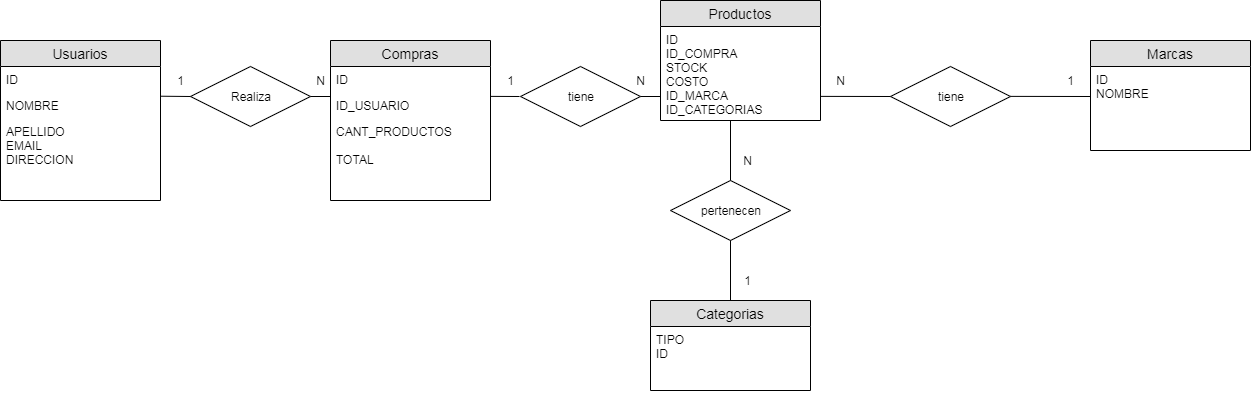

The diagram above was exported from draw.io. Its source (the exported page's mxGraphModel, read from the mxfile embedded in the PNG):
<mxGraphModel dx="1532" dy="964" grid="1" gridSize="10" guides="1" tooltips="1" connect="1" arrows="1" fold="1" page="1" pageScale="1" pageWidth="827" pageHeight="1169" math="0" shadow="0">
  <root>
    <mxCell id="0" />
    <mxCell id="1" parent="0" />
    <mxCell id="4YsMucYtJ28DkhQk_Ty5-1" value="Usuarios" style="swimlane;fontStyle=0;childLayout=stackLayout;horizontal=1;startSize=26;fillColor=#e0e0e0;horizontalStack=0;resizeParent=1;resizeParentMax=0;resizeLast=0;collapsible=1;marginBottom=0;swimlaneFillColor=#ffffff;align=center;fontSize=14;" vertex="1" parent="1">
      <mxGeometry x="70" y="90" width="160" height="160" as="geometry" />
    </mxCell>
    <mxCell id="4YsMucYtJ28DkhQk_Ty5-2" value="ID&#10;" style="text;strokeColor=none;fillColor=none;spacingLeft=4;spacingRight=4;overflow=hidden;rotatable=0;points=[[0,0.5],[1,0.5]];portConstraint=eastwest;fontSize=12;" vertex="1" parent="4YsMucYtJ28DkhQk_Ty5-1">
      <mxGeometry y="26" width="160" height="26" as="geometry" />
    </mxCell>
    <mxCell id="4YsMucYtJ28DkhQk_Ty5-3" value="NOMBRE" style="text;strokeColor=none;fillColor=none;spacingLeft=4;spacingRight=4;overflow=hidden;rotatable=0;points=[[0,0.5],[1,0.5]];portConstraint=eastwest;fontSize=12;" vertex="1" parent="4YsMucYtJ28DkhQk_Ty5-1">
      <mxGeometry y="52" width="160" height="26" as="geometry" />
    </mxCell>
    <mxCell id="4YsMucYtJ28DkhQk_Ty5-4" value="APELLIDO&#10;EMAIL&#10;DIRECCION" style="text;strokeColor=none;fillColor=none;spacingLeft=4;spacingRight=4;overflow=hidden;rotatable=0;points=[[0,0.5],[1,0.5]];portConstraint=eastwest;fontSize=12;" vertex="1" parent="4YsMucYtJ28DkhQk_Ty5-1">
      <mxGeometry y="78" width="160" height="82" as="geometry" />
    </mxCell>
    <mxCell id="4YsMucYtJ28DkhQk_Ty5-5" value="Marcas" style="swimlane;fontStyle=0;childLayout=stackLayout;horizontal=1;startSize=26;fillColor=#e0e0e0;horizontalStack=0;resizeParent=1;resizeParentMax=0;resizeLast=0;collapsible=1;marginBottom=0;swimlaneFillColor=#ffffff;align=center;fontSize=14;" vertex="1" parent="1">
      <mxGeometry x="1160" y="90" width="160" height="110" as="geometry" />
    </mxCell>
    <mxCell id="4YsMucYtJ28DkhQk_Ty5-8" value="ID&#10;NOMBRE&#10;" style="text;strokeColor=none;fillColor=none;spacingLeft=4;spacingRight=4;overflow=hidden;rotatable=0;points=[[0,0.5],[1,0.5]];portConstraint=eastwest;fontSize=12;" vertex="1" parent="4YsMucYtJ28DkhQk_Ty5-5">
      <mxGeometry y="26" width="160" height="84" as="geometry" />
    </mxCell>
    <mxCell id="4YsMucYtJ28DkhQk_Ty5-9" value="Categorias" style="swimlane;fontStyle=0;childLayout=stackLayout;horizontal=1;startSize=26;fillColor=#e0e0e0;horizontalStack=0;resizeParent=1;resizeParentMax=0;resizeLast=0;collapsible=1;marginBottom=0;swimlaneFillColor=#ffffff;align=center;fontSize=14;" vertex="1" parent="1">
      <mxGeometry x="720" y="350" width="160" height="90" as="geometry" />
    </mxCell>
    <mxCell id="4YsMucYtJ28DkhQk_Ty5-11" value="TIPO&#10;ID" style="text;strokeColor=none;fillColor=none;spacingLeft=4;spacingRight=4;overflow=hidden;rotatable=0;points=[[0,0.5],[1,0.5]];portConstraint=eastwest;fontSize=12;" vertex="1" parent="4YsMucYtJ28DkhQk_Ty5-9">
      <mxGeometry y="26" width="160" height="64" as="geometry" />
    </mxCell>
    <mxCell id="4YsMucYtJ28DkhQk_Ty5-13" value="Compras" style="swimlane;fontStyle=0;childLayout=stackLayout;horizontal=1;startSize=26;fillColor=#e0e0e0;horizontalStack=0;resizeParent=1;resizeParentMax=0;resizeLast=0;collapsible=1;marginBottom=0;swimlaneFillColor=#ffffff;align=center;fontSize=14;" vertex="1" parent="1">
      <mxGeometry x="400" y="90" width="160" height="160" as="geometry" />
    </mxCell>
    <mxCell id="4YsMucYtJ28DkhQk_Ty5-14" value="ID" style="text;strokeColor=none;fillColor=none;spacingLeft=4;spacingRight=4;overflow=hidden;rotatable=0;points=[[0,0.5],[1,0.5]];portConstraint=eastwest;fontSize=12;" vertex="1" parent="4YsMucYtJ28DkhQk_Ty5-13">
      <mxGeometry y="26" width="160" height="26" as="geometry" />
    </mxCell>
    <mxCell id="4YsMucYtJ28DkhQk_Ty5-15" value="ID_USUARIO" style="text;strokeColor=none;fillColor=none;spacingLeft=4;spacingRight=4;overflow=hidden;rotatable=0;points=[[0,0.5],[1,0.5]];portConstraint=eastwest;fontSize=12;" vertex="1" parent="4YsMucYtJ28DkhQk_Ty5-13">
      <mxGeometry y="52" width="160" height="26" as="geometry" />
    </mxCell>
    <mxCell id="4YsMucYtJ28DkhQk_Ty5-16" value="CANT_PRODUCTOS&#10;&#10;TOTAL" style="text;strokeColor=none;fillColor=none;spacingLeft=4;spacingRight=4;overflow=hidden;rotatable=0;points=[[0,0.5],[1,0.5]];portConstraint=eastwest;fontSize=12;" vertex="1" parent="4YsMucYtJ28DkhQk_Ty5-13">
      <mxGeometry y="78" width="160" height="82" as="geometry" />
    </mxCell>
    <mxCell id="4YsMucYtJ28DkhQk_Ty5-17" value="Productos" style="swimlane;fontStyle=0;childLayout=stackLayout;horizontal=1;startSize=26;fillColor=#e0e0e0;horizontalStack=0;resizeParent=1;resizeParentMax=0;resizeLast=0;collapsible=1;marginBottom=0;swimlaneFillColor=#ffffff;align=center;fontSize=14;" vertex="1" parent="1">
      <mxGeometry x="730" y="50" width="160" height="120" as="geometry" />
    </mxCell>
    <mxCell id="4YsMucYtJ28DkhQk_Ty5-18" value="ID&#10;ID_COMPRA&#10;STOCK&#10;COSTO&#10;ID_MARCA&#10;ID_CATEGORIAS" style="text;strokeColor=none;fillColor=none;spacingLeft=4;spacingRight=4;overflow=hidden;rotatable=0;points=[[0,0.5],[1,0.5]];portConstraint=eastwest;fontSize=12;" vertex="1" parent="4YsMucYtJ28DkhQk_Ty5-17">
      <mxGeometry y="26" width="160" height="94" as="geometry" />
    </mxCell>
    <mxCell id="4YsMucYtJ28DkhQk_Ty5-24" value="Realiza" style="shape=rhombus;perimeter=rhombusPerimeter;whiteSpace=wrap;html=1;align=center;" vertex="1" parent="1">
      <mxGeometry x="260" y="116" width="120" height="60" as="geometry" />
    </mxCell>
    <mxCell id="4YsMucYtJ28DkhQk_Ty5-25" value="tiene" style="shape=rhombus;perimeter=rhombusPerimeter;whiteSpace=wrap;html=1;align=center;" vertex="1" parent="1">
      <mxGeometry x="590" y="116" width="120" height="60" as="geometry" />
    </mxCell>
    <mxCell id="4YsMucYtJ28DkhQk_Ty5-26" value="tiene" style="shape=rhombus;perimeter=rhombusPerimeter;whiteSpace=wrap;html=1;align=center;" vertex="1" parent="1">
      <mxGeometry x="960" y="116" width="120" height="60" as="geometry" />
    </mxCell>
    <mxCell id="4YsMucYtJ28DkhQk_Ty5-27" value="pertenecen" style="shape=rhombus;perimeter=rhombusPerimeter;whiteSpace=wrap;html=1;align=center;" vertex="1" parent="1">
      <mxGeometry x="740" y="230" width="120" height="60" as="geometry" />
    </mxCell>
    <mxCell id="4YsMucYtJ28DkhQk_Ty5-36" value="" style="endArrow=none;html=1;rounded=0;entryX=0;entryY=0.5;entryDx=0;entryDy=0;" edge="1" parent="1" target="4YsMucYtJ28DkhQk_Ty5-24">
      <mxGeometry relative="1" as="geometry">
        <mxPoint x="230" y="145.70999999999998" as="sourcePoint" />
        <mxPoint x="390" y="145.70999999999998" as="targetPoint" />
      </mxGeometry>
    </mxCell>
    <mxCell id="4YsMucYtJ28DkhQk_Ty5-37" value="" style="endArrow=none;html=1;rounded=0;entryX=0;entryY=0.5;entryDx=0;entryDy=0;" edge="1" parent="1">
      <mxGeometry relative="1" as="geometry">
        <mxPoint x="380" y="146" as="sourcePoint" />
        <mxPoint x="400" y="146" as="targetPoint" />
      </mxGeometry>
    </mxCell>
    <mxCell id="4YsMucYtJ28DkhQk_Ty5-38" value="1" style="text;html=1;align=center;verticalAlign=middle;resizable=0;points=[];autosize=1;" vertex="1" parent="1">
      <mxGeometry x="240" y="120" width="20" height="20" as="geometry" />
    </mxCell>
    <mxCell id="4YsMucYtJ28DkhQk_Ty5-39" value="N" style="text;html=1;align=center;verticalAlign=middle;resizable=0;points=[];autosize=1;" vertex="1" parent="1">
      <mxGeometry x="380" y="120" width="20" height="20" as="geometry" />
    </mxCell>
    <mxCell id="4YsMucYtJ28DkhQk_Ty5-40" value="" style="endArrow=none;html=1;rounded=0;" edge="1" parent="1">
      <mxGeometry relative="1" as="geometry">
        <mxPoint x="560" y="145.88" as="sourcePoint" />
        <mxPoint x="589.0697674418604" y="146" as="targetPoint" />
      </mxGeometry>
    </mxCell>
    <mxCell id="4YsMucYtJ28DkhQk_Ty5-41" value="" style="endArrow=none;html=1;rounded=0;" edge="1" parent="1">
      <mxGeometry relative="1" as="geometry">
        <mxPoint x="710" y="146" as="sourcePoint" />
        <mxPoint x="729.9997674418605" y="146" as="targetPoint" />
      </mxGeometry>
    </mxCell>
    <mxCell id="4YsMucYtJ28DkhQk_Ty5-42" value="1" style="text;html=1;align=center;verticalAlign=middle;resizable=0;points=[];autosize=1;" vertex="1" parent="1">
      <mxGeometry x="570" y="120" width="20" height="20" as="geometry" />
    </mxCell>
    <mxCell id="4YsMucYtJ28DkhQk_Ty5-43" value="N" style="text;html=1;align=center;verticalAlign=middle;resizable=0;points=[];autosize=1;" vertex="1" parent="1">
      <mxGeometry x="700" y="120" width="20" height="20" as="geometry" />
    </mxCell>
    <mxCell id="4YsMucYtJ28DkhQk_Ty5-44" value="" style="endArrow=none;html=1;rounded=0;" edge="1" parent="1">
      <mxGeometry relative="1" as="geometry">
        <mxPoint x="890" y="145.88" as="sourcePoint" />
        <mxPoint x="960" y="146" as="targetPoint" />
      </mxGeometry>
    </mxCell>
    <mxCell id="4YsMucYtJ28DkhQk_Ty5-45" value="" style="endArrow=none;html=1;rounded=0;" edge="1" parent="1">
      <mxGeometry relative="1" as="geometry">
        <mxPoint x="1080" y="145.88" as="sourcePoint" />
        <mxPoint x="1160" y="146" as="targetPoint" />
      </mxGeometry>
    </mxCell>
    <mxCell id="4YsMucYtJ28DkhQk_Ty5-46" value="N" style="text;html=1;align=center;verticalAlign=middle;resizable=0;points=[];autosize=1;" vertex="1" parent="1">
      <mxGeometry x="900" y="120" width="20" height="20" as="geometry" />
    </mxCell>
    <mxCell id="4YsMucYtJ28DkhQk_Ty5-47" value="1" style="text;html=1;align=center;verticalAlign=middle;resizable=0;points=[];autosize=1;" vertex="1" parent="1">
      <mxGeometry x="1130" y="120" width="20" height="20" as="geometry" />
    </mxCell>
    <mxCell id="4YsMucYtJ28DkhQk_Ty5-48" value="" style="endArrow=none;html=1;rounded=0;entryX=0.5;entryY=0;entryDx=0;entryDy=0;" edge="1" parent="1" target="4YsMucYtJ28DkhQk_Ty5-27">
      <mxGeometry relative="1" as="geometry">
        <mxPoint x="800" y="170" as="sourcePoint" />
        <mxPoint x="950" y="210" as="targetPoint" />
      </mxGeometry>
    </mxCell>
    <mxCell id="4YsMucYtJ28DkhQk_Ty5-49" value="" style="endArrow=none;html=1;rounded=0;entryX=0.5;entryY=0;entryDx=0;entryDy=0;" edge="1" parent="1" target="4YsMucYtJ28DkhQk_Ty5-9">
      <mxGeometry relative="1" as="geometry">
        <mxPoint x="800" y="290" as="sourcePoint" />
        <mxPoint x="800" y="348" as="targetPoint" />
      </mxGeometry>
    </mxCell>
    <mxCell id="4YsMucYtJ28DkhQk_Ty5-50" value="N" style="text;html=1;align=center;verticalAlign=middle;resizable=0;points=[];autosize=1;" vertex="1" parent="1">
      <mxGeometry x="806.57" y="200" width="20" height="20" as="geometry" />
    </mxCell>
    <mxCell id="4YsMucYtJ28DkhQk_Ty5-51" value="1" style="text;html=1;align=center;verticalAlign=middle;resizable=0;points=[];autosize=1;" vertex="1" parent="1">
      <mxGeometry x="806.57" y="320" width="20" height="20" as="geometry" />
    </mxCell>
  </root>
</mxGraphModel>